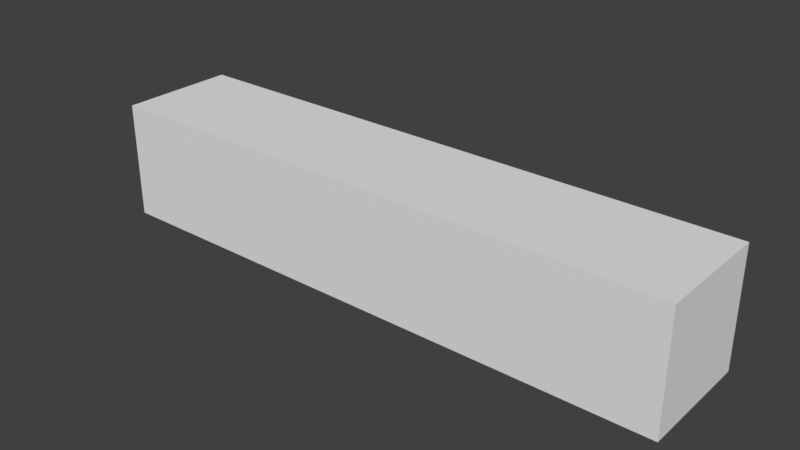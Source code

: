 # Source: LaserBeam.blend  (saved by Blender 2.78.0; exported with 4.5.12 LTS)
import bpy
from mathutils import Matrix  # noqa: F401  (used for matrix-valued properties, if any)

bpy.ops.wm.read_factory_settings(use_empty=True)
scene = bpy.context.scene
scene.name = 'Scene'

# ---- collections
col_collection_1 = bpy.data.collections.new('Collection 1'); scene.collection.children.link(col_collection_1)

# ---- materials (node trees are filled in below, after node groups)
mat_laserbeammaterial = bpy.data.materials.new('LaserBeamMaterial')
mat_laserbeammaterial.alpha_threshold = 0.0
mat_laserbeammaterial.use_transparent_shadow = False
mat_laserbeammaterial.roughness = 0.5
mat_laserbeammaterial.line_color = (0.0, 0.0, 0.0, 1.0)

# ---- material node trees

# ---- world
world_world = bpy.data.worlds.new('World'); scene.world = world_world
world_world.color = (0.05088, 0.05088, 0.05088)
world_world.use_sun_shadow = False
world_world.sun_shadow_jitter_overblur = 0.0
world_world.cycles.sampling_method = 'MANUAL'

# ---- meshes
me_cube_001 = bpy.data.meshes.new('Cube.001')
me_cube_001.from_pydata([(-1.0, -1.0, -1.0), (-1.0, -1.0, 1.0), (-1.0, 1.0, -1.0), (-1.0, 1.0, 1.0), (1.0, -1.0, -1.0), (1.0, -1.0, 1.0), (1.0, 1.0, -1.0), (1.0, 1.0, 1.0)], [], [(0, 1, 3, 2), (2, 3, 7, 6), (6, 7, 5, 4), (4, 5, 1, 0), (2, 6, 4, 0), (7, 3, 1, 5)])
me_cube_001.use_remesh_preserve_volume = False
me_cube_001.use_remesh_preserve_attributes = False
me_cube_001.use_mirror_vertex_groups = False
me_cube_001.update()
me_cube = bpy.data.meshes.new('Cube')
me_cube.from_pydata([(0.25, -0.005, 0.0), (-0.25, -0.005, 0.0), (0.25, 0.005, 0.0), (-0.25, 0.005, 0.0)], [], [(0, 1, 3, 2)])
_uv = me_cube.uv_layers.new(name='UVMap')
_uv.uv.foreach_set('vector', [0.0, 0.0, 0.0, 0.0, 0.0, 0.0, 0.0, 0.0])
me_cube.materials.append(mat_laserbeammaterial)
me_cube.use_remesh_preserve_volume = False
me_cube.use_remesh_preserve_attributes = False
me_cube.use_mirror_vertex_groups = False
me_cube.update()

# ---- objects
ob_laserbeamcollider = bpy.data.objects.new('LaserBeamCollider', me_cube_001)
ob_laserbeam = bpy.data.objects.new('LaserBeam', me_cube)

# ---- transforms, parenting, visibility, modifiers, constraints
ob_laserbeamcollider.location = (0.0, 0.0, 0.0)
ob_laserbeamcollider.scale = (0.25, 0.05, 0.05)
ob_laserbeamcollider.lineart.crease_threshold = 0.0
ob_laserbeam.location = (0.0, 0.0, 0.0)
ob_laserbeam.lock_rotations_4d = False
ob_laserbeam.empty_display_type = 'ARROWS'
ob_laserbeam.lineart.crease_threshold = 0.0

# ---- collection membership
col_collection_1.objects.link(ob_laserbeamcollider)
col_collection_1.objects.link(ob_laserbeam)

# ---- scene / render settings (as saved in the file)
scene.frame_start = 1; scene.frame_end = 250; scene.frame_set(1)
scene.render.engine = 'BLENDER_EEVEE_NEXT'
scene.render.resolution_percentage = 50
scene.render.dither_intensity = 0.0
scene.cycles.use_denoising = False
scene.cycles.samples = 128
scene.cycles.sampling_pattern = 'TABULATED_SOBOL'
scene.cycles.light_sampling_threshold = 0.0
scene.cycles.use_adaptive_sampling = False
scene.cycles.use_light_tree = False
scene.cycles.blur_glossy = 0.0
scene.cycles.sample_clamp_indirect = 0.0
scene.view_settings.view_transform = 'Standard'
bpy.context.view_layer.update()

# ---- added for rendering (the .blend has no active camera and no usable light): camera, sun
cam_auto = bpy.data.cameras.new('AutoCamera')
cam_auto.lens = 50.0
cam_auto.sensor_width = 36.0
cam_auto.clip_end = 1000.0
ob_auto_camera = bpy.data.objects.new('AutoCamera', cam_auto)
scene.collection.objects.link(ob_auto_camera)
ob_auto_camera.location = (0.480761, -0.576913, 0.384609)
ob_auto_camera.rotation_euler = (1.09748, -7.21219e-08, 0.694738)
scene.camera = ob_auto_camera
light_auto_sun = bpy.data.lights.new('AutoSun', 'SUN')
light_auto_sun.energy = 3.0
light_auto_sun.angle = 0.0523599
ob_auto_sun = bpy.data.objects.new('AutoSun', light_auto_sun)
scene.collection.objects.link(ob_auto_sun)
ob_auto_sun.rotation_euler = (0.872665, 0.174533, 0.523599)
bpy.context.view_layer.update()
